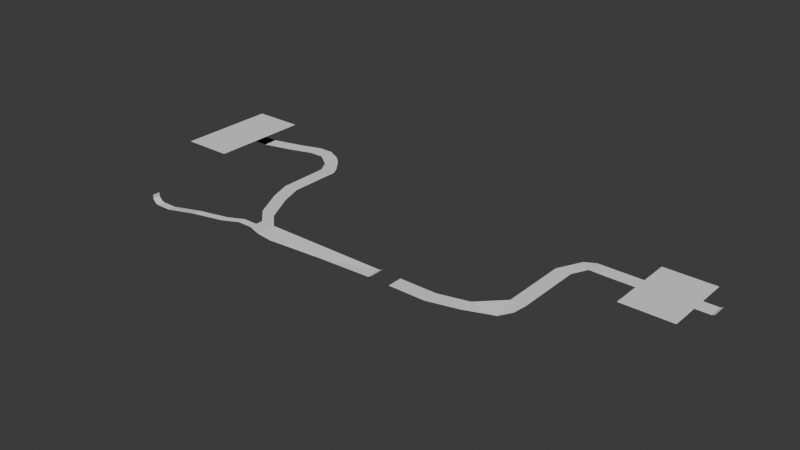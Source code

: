 # Source: Map_Prototype.blend  (saved by Blender 4.0.36; exported with 4.5.12 LTS)
import bpy
from mathutils import Matrix  # noqa: F401  (used for matrix-valued properties, if any)

bpy.ops.wm.read_factory_settings(use_empty=True)
scene = bpy.context.scene
scene.name = 'Scene'

# ---- collections
col_collection = bpy.data.collections.new('Collection'); scene.collection.children.link(col_collection)

# ---- node groups
ng_geometry_nodes = bpy.data.node_groups.new('Geometry Nodes', 'GeometryNodeTree')
_s = ng_geometry_nodes.interface.new_socket(name='Geometry', in_out='OUTPUT', socket_type='NodeSocketGeometry')
_s = ng_geometry_nodes.interface.new_socket(name='Geometry', in_out='INPUT', socket_type='NodeSocketGeometry')
ng_geometry_nodes.is_modifier = True
_N = ng_geometry_nodes.nodes; _L = ng_geometry_nodes.links
n0 = _N.new('NodeGroupInput'); n0.name = 'Group Input'; n0.location = (-340, 0)
n1 = _N.new('NodeGroupOutput'); n1.name = 'Group Output'; n1.location = (661, -25)
n2 = _N.new('GeometryNodeJoinGeometry'); n2.name = 'Join Geometry'; n2.location = (455, 49)
n3 = _N.new('GeometryNodeDistributePointsOnFaces'); n3.name = 'Distribute Points on Faces'; n3.location = (-50, -102)
n4 = _N.new('GeometryNodeInstanceOnPoints'); n4.name = 'Instance on Points'; n4.location = (248, -105)
n5 = _N.new('GeometryNodeObjectInfo'); n5.name = 'Object Info'; n5.location = (-40, -338)
_L.new(n2.outputs[0], n1.inputs[0])
_L.new(n0.outputs[0], n3.inputs[0])
_L.new(n0.outputs[0], n2.inputs[0])
_L.new(n4.outputs[0], n2.inputs[0])
_L.new(n3.outputs[0], n4.inputs[0])
_L.new(n5.outputs[4], n4.inputs[2])
n1.is_active_output = True

# ---- world
world_world = bpy.data.worlds.new('World'); scene.world = world_world
world_world.use_nodes = True; world_world.node_tree.nodes.clear()
_N = world_world.node_tree.nodes; _L = world_world.node_tree.links
n0 = _N.new('ShaderNodeOutputWorld'); n0.name = 'World Output'; n0.location = (300, 300)
n1 = _N.new('ShaderNodeBackground'); n1.name = 'Background'; n1.location = (10, 300)
n1.inputs[0].default_value = (0.05088, 0.05088, 0.05088, 1.0)
_L.new(n1.outputs[0], n0.inputs[0])
n0.is_active_output = True
world_world.color = (0.05088, 0.05088, 0.05088)
world_world.use_sun_shadow = False
world_world.sun_shadow_jitter_overblur = 0.0

# ---- meshes
me_plane = bpy.data.meshes.new('Plane')
me_plane.from_pydata([(-1.0, -1.0, 0.0), (1.0, -1.0, 0.0), (-1.0, 1.0, 0.0), (1.0, 1.0, 0.0), (5.0, 0.0, 0.0), (5.0, 2.0, 0.0), (8.0, 1.0, 0.0), (8.0, 3.0, 0.0), (10.0, 1.0, 0.0), (10.0, 3.0, 0.0), (11.79, -0.1934, -0.139), (11.98, 2.005, -3.856e-07), (12.88, -2.074, -0.06583), (13.06, 0.9981, -0.03192), (15.05, -1.998, -0.0007856), (14.57, -0.9927, -0.000786), (13.0, -4.0, 0.0), (15.0, -4.0, 0.0), (13.0, -9.0, 0.0), (15.0, -9.0, 0.0), (14.0, -12.0, 0.0), (16.0, -12.0, 0.0), (16.0, -16.0, 0.0), (18.0, -16.0, 0.0), (18.0, -18.0, 0.0), (20.0, -18.0, 0.0), (18.0, -20.0, 0.0), (20.0, -20.62, 0.0), (22.0, -18.0, 0.0), (22.01, -20.63, -0.2178), (18.0, -19.0, 0.0), (16.0, -20.0, 0.0), (16.0, -19.0, 0.0), (14.0, -21.0, 0.0), (14.0, -20.0, 0.0), (10.0, -22.0, 0.0), (10.0, -21.0, 0.0), (10.0, -22.0, 0.0), (10.0, -21.0, 0.0), (5.0, -22.0, -1.0), (5.0, -21.0, -1.0), (3.0, -22.0, -1.0), (3.0, -21.0, -1.0), (3.0, -22.0, -1.0), (3.0, -21.0, -1.0), (2.548, -22.0, -0.8381), (2.548, -21.0, -0.8381), (2.169, -22.0, -0.3872), (2.169, -21.0, -0.3872), (2.169, -22.0, 0.1735), (2.169, -21.0, 0.1735), (37.0, -18.0, 0.0), (37.0, -20.0, 0.0), (-1.0, -1.0, 0.0), (1.0, -1.0, 0.0), (-1.0, 1.0, 0.0), (1.0, 1.0, 0.0), (37.53, -18.02, 0.3135), (37.53, -20.02, 0.3135), (29.41, -20.1, -0.1924), (-8.0, -1.0, 0.0), (-8.0, 1.0, 0.0), (-1.0, 7.0, 0.0), (-8.0, 7.0, 0.0), (-1.0, -7.0, 0.0), (-8.0, -7.0, 0.0)], [], [(0, 1, 3, 2), (3, 1, 4, 5), (5, 4, 6, 7), (7, 6, 8, 9), (9, 8, 10, 11), (11, 10, 12, 13), (13, 12, 14, 15), (14, 12, 16, 17), (17, 16, 18, 19), (19, 18, 20, 21), (21, 20, 22, 23), (23, 22, 24, 25), (25, 24, 30, 26, 27), (25, 27, 29, 28), (26, 30, 32, 31), (31, 32, 34, 33), (33, 34, 36, 35), (35, 36, 38, 37), (37, 38, 40, 39), (39, 40, 42, 41), (41, 42, 44, 43), (43, 44, 46, 45), (45, 46, 48, 47), (47, 48, 50, 49), (28, 29, 59, 52, 51), (28, 51, 25), (53, 54, 56, 55), (51, 52, 58, 57), (53, 55, 61, 60), (61, 55, 62, 63), (53, 60, 65, 64)])
_uv = me_plane.uv_layers.new(name='UVMap')
_uv.uv.foreach_set('vector', [0.0, 0.0, 1.0, 0.0, 1.0, 1.0, 0.0, 1.0, 1.0, 1.0, 1.0, 0.0, 1.0, 0.0, 1.0, 1.0, 1.0, 1.0, 1.0, 0.0, 1.0, 0.0, 1.0, 1.0, 1.0, 1.0, 1.0, 0.0, 1.0, 0.0, 1.0, 1.0, 1.0, 1.0, 1.0, 0.0, 1.0, 0.0, 1.0, 1.0, 1.0, 1.0, 1.0, 0.0, 1.0, 0.0, 1.0, 1.0, 1.0, 1.0, 1.0, 0.0, 1.0, 0.0, 1.0, 1.0, 1.0, 0.0, 1.0, 0.0, 1.0, 0.0, 1.0, 0.0, 1.0, 0.0, 1.0, 0.0, 1.0, 0.0, 1.0, 0.0, 1.0, 0.0, 1.0, 0.0, 1.0, 0.0, 1.0, 0.0, 1.0, 0.0, 1.0, 0.0, 1.0, 0.0, 1.0, 0.0, 1.0, 0.0, 1.0, 0.0, 1.0, 0.0, 1.0, 0.0, 1.0, 0.0, 1.0, 0.0, 1.0, 0.0, 1.0, 0.0, 1.0, 0.0, 1.0, 0.0, 1.0, 0.0, 1.0, 0.0, 1.0, 0.0, 1.0, 0.0, 1.0, 0.0, 1.0, 0.0, 1.0, 0.0, 1.0, 0.0, 1.0, 0.0, 1.0, 0.0, 1.0, 0.0, 1.0, 0.0, 1.0, 0.0, 1.0, 0.0, 1.0, 0.0, 1.0, 0.0, 1.0, 0.0, 1.0, 0.0, 1.0, 0.0, 1.0, 0.0, 1.0, 0.0, 1.0, 0.0, 1.0, 0.0, 1.0, 0.0, 1.0, 0.0, 1.0, 0.0, 1.0, 0.0, 1.0, 0.0, 1.0, 0.0, 1.0, 0.0, 1.0, 0.0, 1.0, 0.0, 1.0, 0.0, 1.0, 0.0, 1.0, 0.0, 1.0, 0.0, 1.0, 0.0, 1.0, 0.0, 1.0, 0.0, 1.0, 0.0, 1.0, 0.0, 1.0, 0.0, 1.0, 0.0, 1.0, 0.0, 1.0, 0.0, 1.0, 0.0, 1.0, 0.0, 1.0, 0.0, 1.0, 0.0, 1.0, 0.0, 1.0, 0.0, 0.0, 0.0, 1.0, 0.0, 1.0, 1.0, 0.0, 1.0, 1.0, 0.0, 1.0, 0.0, 1.0, 0.0, 1.0, 0.0, 0.0, 0.0, 0.0, 1.0, 0.0, 1.0, 0.0, 0.0, 0.0, 1.0, 0.0, 1.0, 0.0, 1.0, 0.0, 1.0, 0.0, 0.0, 0.0, 0.0, 0.0, 0.0, 0.0, 0.0])
me_plane.update()
me_plane_001 = bpy.data.meshes.new('Plane.001')
me_plane_001.from_pydata([(-1.0, -1.0, 0.0), (1.0, -1.0, 0.0), (-1.0, 1.0, 0.0), (1.0, 1.0, 0.0), (4.0, -1.0, 0.0), (4.0, 1.0, 0.0), (8.0, 0.0, 0.0), (8.0, 2.0, 0.0), (11.54, 1.854, -0.3011), (11.0, 5.0, 0.0), (12.7, 3.215, -0.07397), (13.0, 5.0, 0.0), (11.0, 9.0, 0.0), (13.0, 9.0, 0.0), (11.0, 14.0, 0.0), (13.0, 14.0, 0.0), (12.0, 16.0, 0.0), (14.07, 16.02, 0.03783), (14.0, 18.0, 0.0), (12.62, 17.26, 0.0), (16.0, 16.0, 0.0), (16.0, 18.0, 0.0), (12.62, 18.0, 0.0), (20.0, 16.0, 0.0), (20.0, 18.0, 0.0), (27.0, 16.0, 0.0), (27.0, 18.0, 0.0), (20.0, 12.0, 0.0), (27.0, 12.0, 0.0), (20.0, 18.0, 0.0), (27.0, 18.0, 0.0), (20.0, 22.0, 0.0), (27.0, 22.0, 0.0), (27.0, 16.0, 0.0), (27.0, 18.0, 0.0), (29.0, 16.0, 0.0), (29.0, 18.0, 0.0), (29.38, 16.0, 0.1687), (29.38, 18.0, 0.1687)], [(25, 33), (30, 34)], [(0, 1, 3, 2), (3, 1, 4, 5), (5, 4, 6, 7), (7, 6, 8, 9), (9, 8, 10, 11), (9, 11, 13, 12), (12, 13, 15, 14), (14, 15, 17, 16), (16, 17, 18, 19), (18, 17, 20, 21), (21, 20, 23, 24), (24, 23, 25, 26), (25, 23, 27, 28), (30, 29, 31, 32), (26, 25, 35, 36), (36, 35, 37, 38)])
_uv = me_plane_001.uv_layers.new(name='UVMap')
_uv.uv.foreach_set('vector', [0.0, 0.0, 1.0, 0.0, 1.0, 1.0, 0.0, 1.0, 1.0, 1.0, 1.0, 0.0, 1.0, 0.0, 1.0, 1.0, 1.0, 1.0, 1.0, 0.0, 1.0, 0.0, 1.0, 1.0, 1.0, 1.0, 1.0, 0.0, 1.0, 0.0, 1.0, 1.0, 1.0, 1.0, 1.0, 0.0, 1.0, 0.0, 1.0, 1.0, 1.0, 1.0, 1.0, 1.0, 1.0, 1.0, 1.0, 1.0, 1.0, 1.0, 1.0, 1.0, 1.0, 1.0, 1.0, 1.0, 1.0, 1.0, 1.0, 1.0, 1.0, 1.0, 1.0, 1.0, 1.0, 1.0, 1.0, 1.0, 1.0, 1.0, 1.0, 1.0, 1.0, 1.0, 1.0, 1.0, 1.0, 1.0, 1.0, 1.0, 1.0, 1.0, 1.0, 1.0, 1.0, 1.0, 1.0, 1.0, 1.0, 1.0, 1.0, 1.0, 1.0, 1.0, 1.0, 1.0, 1.0, 1.0, 1.0, 1.0, 1.0, 1.0, 1.0, 1.0, 0.0, 0.0, 0.0, 0.0, 0.0, 0.0, 0.0, 0.0, 1.0, 1.0, 1.0, 1.0, 1.0, 1.0, 1.0, 1.0, 1.0, 1.0, 1.0, 1.0, 1.0, 1.0, 1.0, 1.0])
me_plane_001.update()

# ---- objects
ob_plane = bpy.data.objects.new('Plane', me_plane)
ob_plane_001 = bpy.data.objects.new('Plane.001', me_plane_001)

# ---- transforms, parenting, visibility, modifiers, constraints
ob_plane.location = (-41.0, 19.0, 0.0)
ob_plane.scale = (3.0, 3.0, 3.0)
_m = ob_plane.modifiers.new('GeometryNodes', 'NODES')
_m.node_group = ng_geometry_nodes
ob_plane_001.location = (82.0, -38.0, 0.0)
ob_plane_001.scale = (3.0, 3.0, 3.0)

# ---- collection membership
col_collection.objects.link(ob_plane)
col_collection.objects.link(ob_plane_001)

# ---- scene / render settings (as saved in the file)
scene.frame_start = 1; scene.frame_end = 250; scene.frame_set(1)
scene.render.engine = 'BLENDER_EEVEE_NEXT'
scene.cycles.sampling_pattern = 'TABULATED_SOBOL'
bpy.context.view_layer.update()

# ---- added for rendering (the .blend has no active camera and no usable light): camera, sun
cam_auto = bpy.data.cameras.new('AutoCamera')
cam_auto.lens = 50.0
cam_auto.sensor_width = 36.0
cam_auto.clip_end = 4071.61
ob_auto_camera = bpy.data.objects.new('AutoCamera', cam_auto)
scene.collection.objects.link(ob_auto_camera)
ob_auto_camera.location = (284.572, -281.902, 184.571)
ob_auto_camera.rotation_euler = (1.09748, -7.21219e-08, 0.694738)
scene.camera = ob_auto_camera
light_auto_sun = bpy.data.lights.new('AutoSun', 'SUN')
light_auto_sun.energy = 3.0
light_auto_sun.angle = 0.0523599
ob_auto_sun = bpy.data.objects.new('AutoSun', light_auto_sun)
scene.collection.objects.link(ob_auto_sun)
ob_auto_sun.rotation_euler = (0.872665, 0.174533, 0.523599)
bpy.context.view_layer.update()
